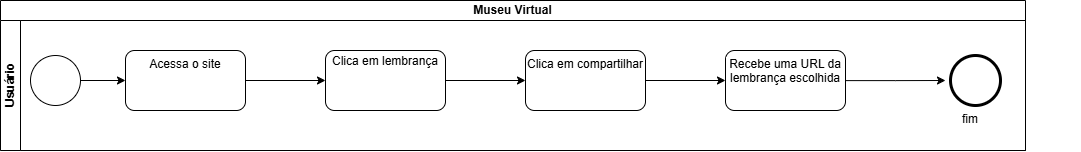

The diagram above was exported from draw.io. Its source (the exported page's mxGraphModel, read from the mxfile embedded in the PNG):
<mxGraphModel dx="1942" dy="2127" grid="1" gridSize="10" guides="1" tooltips="1" connect="1" arrows="1" fold="1" page="1" pageScale="1" pageWidth="827" pageHeight="1169" math="0" shadow="0">
  <root>
    <mxCell id="0" />
    <mxCell id="1" parent="0" />
    <mxCell id="dJl8JWfFBa6ZdEFJNnZi-21" value="Museu Virtual" style="swimlane;html=1;childLayout=stackLayout;resizeParent=1;resizeParentMax=0;horizontal=1;startSize=20;horizontalStack=0;whiteSpace=wrap;" vertex="1" parent="1">
      <mxGeometry x="510" y="-240" width="1025" height="150" as="geometry" />
    </mxCell>
    <mxCell id="dJl8JWfFBa6ZdEFJNnZi-22" value="Usuário" style="swimlane;html=1;startSize=20;horizontal=0;" vertex="1" parent="dJl8JWfFBa6ZdEFJNnZi-21">
      <mxGeometry y="20" width="1025" height="130" as="geometry" />
    </mxCell>
    <mxCell id="dJl8JWfFBa6ZdEFJNnZi-10" value="" style="points=[[0.145,0.145,0],[0.5,0,0],[0.855,0.145,0],[1,0.5,0],[0.855,0.855,0],[0.5,1,0],[0.145,0.855,0],[0,0.5,0]];shape=mxgraph.bpmn.event;html=1;verticalLabelPosition=bottom;labelBackgroundColor=#ffffff;verticalAlign=top;align=center;perimeter=ellipsePerimeter;outlineConnect=0;aspect=fixed;outline=standard;symbol=general;" vertex="1" parent="dJl8JWfFBa6ZdEFJNnZi-22">
      <mxGeometry x="30" y="35" width="50" height="50" as="geometry" />
    </mxCell>
    <mxCell id="dJl8JWfFBa6ZdEFJNnZi-14" value="" style="edgeStyle=orthogonalEdgeStyle;rounded=0;orthogonalLoop=1;jettySize=auto;html=1;" edge="1" parent="dJl8JWfFBa6ZdEFJNnZi-22" source="dJl8JWfFBa6ZdEFJNnZi-10" target="dJl8JWfFBa6ZdEFJNnZi-13">
      <mxGeometry relative="1" as="geometry" />
    </mxCell>
    <mxCell id="dJl8JWfFBa6ZdEFJNnZi-13" value="Acessa o site" style="rounded=1;whiteSpace=wrap;html=1;verticalAlign=top;labelBackgroundColor=#ffffff;" vertex="1" parent="dJl8JWfFBa6ZdEFJNnZi-22">
      <mxGeometry x="125" y="30" width="120" height="60" as="geometry" />
    </mxCell>
    <mxCell id="dJl8JWfFBa6ZdEFJNnZi-16" value="" style="edgeStyle=orthogonalEdgeStyle;rounded=0;orthogonalLoop=1;jettySize=auto;html=1;" edge="1" parent="dJl8JWfFBa6ZdEFJNnZi-22" source="dJl8JWfFBa6ZdEFJNnZi-13" target="dJl8JWfFBa6ZdEFJNnZi-15">
      <mxGeometry relative="1" as="geometry" />
    </mxCell>
    <mxCell id="dJl8JWfFBa6ZdEFJNnZi-15" value="&lt;div style=&quot;line-height: 80%;&quot;&gt;Clica em lembrança&lt;/div&gt;" style="rounded=1;whiteSpace=wrap;html=1;verticalAlign=top;labelBackgroundColor=#ffffff;" vertex="1" parent="dJl8JWfFBa6ZdEFJNnZi-22">
      <mxGeometry x="325" y="30" width="120" height="60" as="geometry" />
    </mxCell>
    <mxCell id="dJl8JWfFBa6ZdEFJNnZi-18" value="" style="edgeStyle=orthogonalEdgeStyle;rounded=0;orthogonalLoop=1;jettySize=auto;html=1;" edge="1" parent="dJl8JWfFBa6ZdEFJNnZi-22" source="dJl8JWfFBa6ZdEFJNnZi-15" target="dJl8JWfFBa6ZdEFJNnZi-17">
      <mxGeometry relative="1" as="geometry" />
    </mxCell>
    <mxCell id="dJl8JWfFBa6ZdEFJNnZi-17" value="Clica em compartilhar" style="rounded=1;whiteSpace=wrap;html=1;verticalAlign=top;labelBackgroundColor=#ffffff;align=center;" vertex="1" parent="dJl8JWfFBa6ZdEFJNnZi-22">
      <mxGeometry x="525" y="30" width="120" height="60" as="geometry" />
    </mxCell>
    <mxCell id="dJl8JWfFBa6ZdEFJNnZi-20" value="" style="edgeStyle=orthogonalEdgeStyle;rounded=0;orthogonalLoop=1;jettySize=auto;html=1;" edge="1" parent="dJl8JWfFBa6ZdEFJNnZi-22" source="dJl8JWfFBa6ZdEFJNnZi-17" target="dJl8JWfFBa6ZdEFJNnZi-19">
      <mxGeometry relative="1" as="geometry" />
    </mxCell>
    <mxCell id="dJl8JWfFBa6ZdEFJNnZi-26" value="" style="edgeStyle=orthogonalEdgeStyle;rounded=0;orthogonalLoop=1;jettySize=auto;html=1;" edge="1" parent="dJl8JWfFBa6ZdEFJNnZi-22" source="dJl8JWfFBa6ZdEFJNnZi-19">
      <mxGeometry relative="1" as="geometry">
        <mxPoint x="945" y="60" as="targetPoint" />
      </mxGeometry>
    </mxCell>
    <mxCell id="dJl8JWfFBa6ZdEFJNnZi-19" value="Recebe uma URL da lembrança escolhida" style="rounded=1;whiteSpace=wrap;html=1;verticalAlign=top;labelBackgroundColor=#ffffff;" vertex="1" parent="dJl8JWfFBa6ZdEFJNnZi-22">
      <mxGeometry x="725" y="30" width="120" height="60" as="geometry" />
    </mxCell>
    <mxCell id="dJl8JWfFBa6ZdEFJNnZi-28" value="&lt;span style=&quot;color: rgb(0, 0, 0); font-family: Helvetica; font-size: 12px; font-style: normal; font-variant-ligatures: normal; font-variant-caps: normal; font-weight: 400; letter-spacing: normal; orphans: 2; text-align: center; text-indent: 0px; text-transform: none; widows: 2; word-spacing: 0px; -webkit-text-stroke-width: 0px; white-space: normal; background-color: rgb(255, 255, 255); text-decoration-thickness: initial; text-decoration-style: initial; text-decoration-color: initial; float: none; display: inline !important;&quot;&gt;fim&lt;/span&gt;" style="text;whiteSpace=wrap;html=1;" vertex="1" parent="dJl8JWfFBa6ZdEFJNnZi-22">
      <mxGeometry x="960" y="85" width="120" height="40" as="geometry" />
    </mxCell>
    <mxCell id="dJl8JWfFBa6ZdEFJNnZi-29" value="" style="points=[[0.145,0.145,0],[0.5,0,0],[0.855,0.145,0],[1,0.5,0],[0.855,0.855,0],[0.5,1,0],[0.145,0.855,0],[0,0.5,0]];shape=mxgraph.bpmn.event;html=1;verticalLabelPosition=bottom;labelBackgroundColor=#ffffff;verticalAlign=top;align=center;perimeter=ellipsePerimeter;outlineConnect=0;aspect=fixed;outline=end;symbol=terminate2;" vertex="1" parent="dJl8JWfFBa6ZdEFJNnZi-22">
      <mxGeometry x="950" y="35" width="50" height="50" as="geometry" />
    </mxCell>
  </root>
</mxGraphModel>